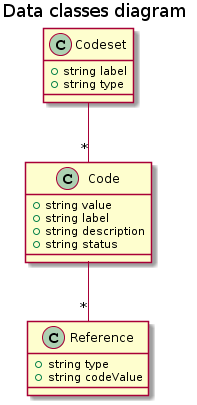

The diagram above was rendered by PlantUML. Its source (embedded in the PNG):
@startuml
title Data classes diagram


class Codeset {
  + string label
  + string type
}

class Code {
  + string value
  + string label
  + string description
  + string status
}

class Reference {
  + string type
  + string codeValue
}


Codeset --"*" Code
Code --"*" Reference
@enduml